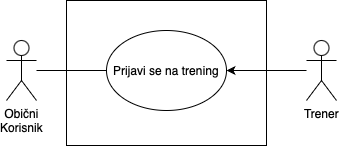

The diagram above was exported from draw.io. Its source (the exported page's mxGraphModel, read from the mxfile embedded in the PNG):
<mxGraphModel dx="751" dy="499" grid="1" gridSize="10" guides="1" tooltips="1" connect="1" arrows="1" fold="1" page="1" pageScale="1" pageWidth="827" pageHeight="1169" math="0" shadow="0">
  <root>
    <mxCell id="0" />
    <mxCell id="1" parent="0" />
    <mxCell id="i3iJV8fuebZiY-3vzbVX-1" value="" style="rounded=0;whiteSpace=wrap;html=1;" vertex="1" parent="1">
      <mxGeometry x="90" y="135" width="200" height="145" as="geometry" />
    </mxCell>
    <mxCell id="i3iJV8fuebZiY-3vzbVX-7" value="&amp;lt;&amp;lt;Include&amp;gt;&amp;gt;" style="rounded=0;orthogonalLoop=1;jettySize=auto;html=1;dashed=1;endArrow=none;endFill=0;startArrow=classic;startFill=1;" edge="1" parent="1" target="i3iJV8fuebZiY-3vzbVX-6">
      <mxGeometry relative="1" as="geometry">
        <mxPoint x="329.86393923832156" y="180.54424304671397" as="sourcePoint" />
      </mxGeometry>
    </mxCell>
    <mxCell id="i3iJV8fuebZiY-3vzbVX-45" value="" style="edgeStyle=orthogonalEdgeStyle;rounded=0;orthogonalLoop=1;jettySize=auto;html=1;endArrow=none;endFill=0;" edge="1" parent="1" source="i3iJV8fuebZiY-3vzbVX-12" target="i3iJV8fuebZiY-3vzbVX-41">
      <mxGeometry relative="1" as="geometry" />
    </mxCell>
    <mxCell id="i3iJV8fuebZiY-3vzbVX-12" value="Obični&lt;div&gt;Korisnik&lt;/div&gt;" style="shape=umlActor;verticalLabelPosition=bottom;verticalAlign=top;html=1;outlineConnect=0;" vertex="1" parent="1">
      <mxGeometry x="30" y="175" width="30" height="60" as="geometry" />
    </mxCell>
    <mxCell id="i3iJV8fuebZiY-3vzbVX-34" value="" style="rounded=0;orthogonalLoop=1;jettySize=auto;html=1;" edge="1" parent="1" target="i3iJV8fuebZiY-3vzbVX-33">
      <mxGeometry relative="1" as="geometry">
        <mxPoint x="400" y="205" as="sourcePoint" />
      </mxGeometry>
    </mxCell>
    <mxCell id="i3iJV8fuebZiY-3vzbVX-23" value="" style="edgeStyle=orthogonalEdgeStyle;rounded=0;orthogonalLoop=1;jettySize=auto;html=1;" edge="1" parent="1" source="i3iJV8fuebZiY-3vzbVX-21">
      <mxGeometry relative="1" as="geometry">
        <mxPoint x="300.0000000000001" y="340" as="targetPoint" />
      </mxGeometry>
    </mxCell>
    <mxCell id="i3iJV8fuebZiY-3vzbVX-39" value="" style="edgeStyle=orthogonalEdgeStyle;rounded=0;orthogonalLoop=1;jettySize=auto;html=1;" edge="1" parent="1" target="i3iJV8fuebZiY-3vzbVX-14">
      <mxGeometry relative="1" as="geometry">
        <mxPoint x="230" y="205" as="sourcePoint" />
      </mxGeometry>
    </mxCell>
    <mxCell id="i3iJV8fuebZiY-3vzbVX-41" value="Prijavi se na trening" style="ellipse;whiteSpace=wrap;html=1;" vertex="1" parent="1">
      <mxGeometry x="130" y="165" width="120" height="80" as="geometry" />
    </mxCell>
    <mxCell id="i3iJV8fuebZiY-3vzbVX-52" value="" style="edgeStyle=orthogonalEdgeStyle;rounded=0;orthogonalLoop=1;jettySize=auto;html=1;" edge="1" parent="1" source="i3iJV8fuebZiY-3vzbVX-51" target="i3iJV8fuebZiY-3vzbVX-41">
      <mxGeometry relative="1" as="geometry" />
    </mxCell>
    <mxCell id="i3iJV8fuebZiY-3vzbVX-51" value="Trener" style="shape=umlActor;verticalLabelPosition=bottom;verticalAlign=top;html=1;outlineConnect=0;" vertex="1" parent="1">
      <mxGeometry x="330" y="175" width="30" height="60" as="geometry" />
    </mxCell>
  </root>
</mxGraphModel>